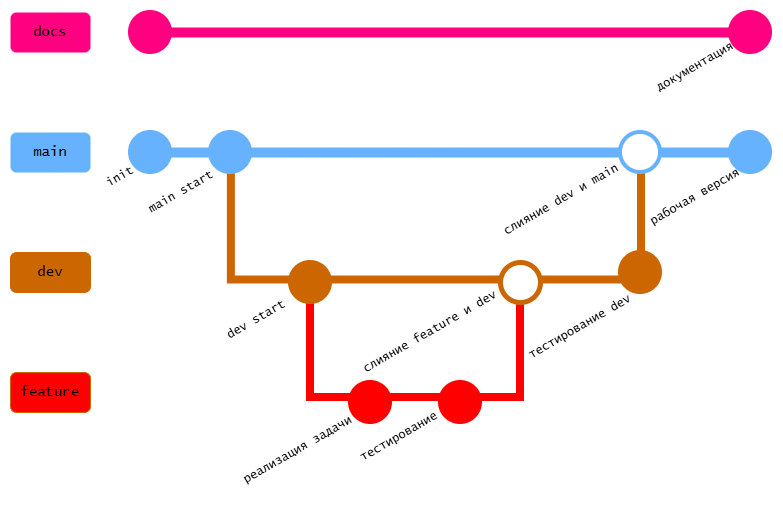

The diagram above was exported from draw.io. Its source (the exported page's mxGraphModel, read from the mxfile embedded in the PNG):
<mxGraphModel dx="1030" dy="660" grid="1" gridSize="10" guides="1" tooltips="1" connect="1" arrows="1" fold="1" page="1" pageScale="1" pageWidth="1654" pageHeight="2336" math="0" shadow="0">
  <root>
    <mxCell id="0" />
    <mxCell id="1" parent="0" />
    <mxCell id="zj_PmDGcahc9E5GPQSHz-33" parent="1" style="strokeWidth=8;html=1;shape=mxgraph.flowchart.annotation_1;align=left;pointerEvents=1;rotation=-90;strokeColor=light-dark(#FF0000,#CC6600);" value="" vertex="1">
      <mxGeometry height="210" width="120" x="425" y="380" as="geometry" />
    </mxCell>
    <mxCell id="zj_PmDGcahc9E5GPQSHz-31" parent="1" style="strokeWidth=8;html=1;shape=mxgraph.flowchart.annotation_1;align=left;pointerEvents=1;rotation=-90;strokeColor=light-dark(#CC6600,#CC6600);" value="" vertex="1">
      <mxGeometry height="410.11" width="122.5" x="444.74" y="161.2" as="geometry" />
    </mxCell>
    <mxCell id="zj_PmDGcahc9E5GPQSHz-1" parent="1" style="rounded=1;whiteSpace=wrap;html=1;fillColor=#FF0080;strokeColor=none;fontFamily=Lucida Console;" value="&lt;font style=&quot;font-size: 14px;&quot;&gt;docs&lt;/font&gt;" vertex="1">
      <mxGeometry height="40" width="80" x="80" y="160" as="geometry" />
    </mxCell>
    <mxCell id="zj_PmDGcahc9E5GPQSHz-2" parent="1" style="rounded=1;whiteSpace=wrap;html=1;fillColor=#66B2FF;strokeColor=none;fontFamily=Lucida Console;" value="&lt;font style=&quot;font-size: 14px;&quot;&gt;main&lt;/font&gt;" vertex="1">
      <mxGeometry height="40" width="80" x="80" y="280" as="geometry" />
    </mxCell>
    <mxCell id="zj_PmDGcahc9E5GPQSHz-3" parent="1" style="rounded=1;whiteSpace=wrap;html=1;fillColor=#CC6600;strokeColor=light-dark(#CC6600,#CC6600);fontFamily=Lucida Console;" value="&lt;font style=&quot;font-size: 14px;&quot;&gt;dev&lt;/font&gt;" vertex="1">
      <mxGeometry height="40" width="80" x="80" y="400" as="geometry" />
    </mxCell>
    <mxCell id="zj_PmDGcahc9E5GPQSHz-4" parent="1" style="rounded=1;whiteSpace=wrap;html=1;fillColor=#FF0000;strokeColor=light-dark(#CC6600,#CC6600);fontFamily=Lucida Console;" value="&lt;font style=&quot;font-size: 14px;&quot;&gt;feature&lt;/font&gt;" vertex="1">
      <mxGeometry height="40" width="80" x="80" y="520" as="geometry" />
    </mxCell>
    <mxCell id="zj_PmDGcahc9E5GPQSHz-6" parent="1" style="rounded=0;whiteSpace=wrap;html=1;fillColor=#66B2FF;strokeColor=none;" value="" vertex="1">
      <mxGeometry height="10" width="600" x="210" y="295" as="geometry" />
    </mxCell>
    <mxCell id="zj_PmDGcahc9E5GPQSHz-7" parent="1" style="ellipse;whiteSpace=wrap;html=1;fillColor=light-dark(#66B2FF,#66B2FF);strokeColor=light-dark(#66B2FF,transparent);strokeWidth=4;" value="" vertex="1">
      <mxGeometry height="40" width="40" x="200" y="280" as="geometry" />
    </mxCell>
    <mxCell id="zj_PmDGcahc9E5GPQSHz-8" parent="1" style="ellipse;whiteSpace=wrap;html=1;fillColor=light-dark(#66B2FF,#66B2FF);strokeColor=#66B2FF;strokeWidth=4;" value="" vertex="1">
      <mxGeometry height="40" width="40" x="800" y="280" as="geometry" />
    </mxCell>
    <mxCell id="zj_PmDGcahc9E5GPQSHz-16" edge="1" parent="1" style="edgeStyle=orthogonalEdgeStyle;rounded=0;orthogonalLoop=1;jettySize=auto;html=1;exitX=1;exitY=0.5;exitDx=0;exitDy=0;exitPerimeter=0;">
      <mxGeometry relative="1" as="geometry">
        <mxPoint x="445" y="420" as="sourcePoint" />
        <mxPoint x="445" y="420" as="targetPoint" />
      </mxGeometry>
    </mxCell>
    <mxCell id="zj_PmDGcahc9E5GPQSHz-21" parent="1" style="verticalLabelPosition=bottom;html=1;verticalAlign=top;align=center;shape=mxgraph.floorplan.wall;fillColor=#FF0080;strokeColor=none;" value="" vertex="1">
      <mxGeometry height="10" width="600" x="210" y="175" as="geometry" />
    </mxCell>
    <mxCell id="zj_PmDGcahc9E5GPQSHz-39" parent="1" style="ellipse;whiteSpace=wrap;html=1;aspect=fixed;strokeColor=#66B2FF;strokeWidth=4;perimeterSpacing=0;" value="" vertex="1">
      <mxGeometry height="40" width="40" x="690" y="280" as="geometry" />
    </mxCell>
    <mxCell id="zj_PmDGcahc9E5GPQSHz-40" parent="1" style="ellipse;whiteSpace=wrap;html=1;aspect=fixed;strokeColor=#CC6600;strokeWidth=5;perimeterSpacing=0;" value="" vertex="1">
      <mxGeometry height="40" width="40" x="570" y="410" as="geometry" />
    </mxCell>
    <mxCell id="zj_PmDGcahc9E5GPQSHz-42" parent="1" style="ellipse;whiteSpace=wrap;html=1;fillColor=light-dark(#CC6600,#66B2FF);strokeColor=#CC6600;strokeWidth=4;" value="" vertex="1">
      <mxGeometry height="40" width="40" x="690" y="400" as="geometry" />
    </mxCell>
    <mxCell id="zj_PmDGcahc9E5GPQSHz-43" parent="1" style="ellipse;whiteSpace=wrap;html=1;fillColor=light-dark(#CC6600,#66B2FF);strokeColor=#CC6600;strokeWidth=4;" value="" vertex="1">
      <mxGeometry height="40" width="40" x="360" y="410" as="geometry" />
    </mxCell>
    <mxCell id="zj_PmDGcahc9E5GPQSHz-44" parent="1" style="ellipse;whiteSpace=wrap;html=1;fillColor=light-dark(#66B2FF,#66B2FF);strokeColor=light-dark(#66B2FF,transparent);strokeWidth=4;" value="" vertex="1">
      <mxGeometry height="40" width="40" x="280" y="280" as="geometry" />
    </mxCell>
    <mxCell id="zj_PmDGcahc9E5GPQSHz-45" parent="1" style="ellipse;whiteSpace=wrap;html=1;fillColor=light-dark(#FF0000,#66B2FF);strokeColor=light-dark(#FF0000,transparent);strokeWidth=4;" value="" vertex="1">
      <mxGeometry height="40" width="40" x="420" y="530" as="geometry" />
    </mxCell>
    <mxCell id="zj_PmDGcahc9E5GPQSHz-46" parent="1" style="ellipse;whiteSpace=wrap;html=1;fillColor=light-dark(#FF0000,#66B2FF);strokeColor=light-dark(#FF0000,transparent);strokeWidth=4;" value="" vertex="1">
      <mxGeometry height="40" width="40" x="510" y="530" as="geometry" />
    </mxCell>
    <mxCell id="zj_PmDGcahc9E5GPQSHz-47" parent="1" style="ellipse;whiteSpace=wrap;html=1;fillColor=light-dark(#FF0080,#66B2FF);strokeColor=light-dark(#FF0080,transparent);strokeWidth=4;" value="" vertex="1">
      <mxGeometry height="40" width="40" x="200" y="160" as="geometry" />
    </mxCell>
    <mxCell id="zj_PmDGcahc9E5GPQSHz-48" parent="1" style="ellipse;whiteSpace=wrap;html=1;fillColor=light-dark(#FF0080,#66B2FF);strokeColor=light-dark(#FF0080,transparent);strokeWidth=4;" value="" vertex="1">
      <mxGeometry height="40" width="40" x="800" y="160" as="geometry" />
    </mxCell>
    <mxCell id="zj_PmDGcahc9E5GPQSHz-49" parent="1" style="text;html=1;whiteSpace=wrap;strokeColor=none;fillColor=none;align=center;verticalAlign=middle;rounded=0;rotation=-30;fontFamily=Lucida Console;" value="реализация задачи" vertex="1">
      <mxGeometry height="30" width="133.91" x="300.93" y="583.48" as="geometry" />
    </mxCell>
    <mxCell id="zj_PmDGcahc9E5GPQSHz-50" parent="1" style="text;html=1;whiteSpace=wrap;strokeColor=none;fillColor=none;align=center;verticalAlign=middle;rounded=0;rotation=-30;fontFamily=Lucida Console;" value="тестирование" vertex="1">
      <mxGeometry height="30" width="60" x="438.67" y="570" as="geometry" />
    </mxCell>
    <mxCell id="zj_PmDGcahc9E5GPQSHz-51" parent="1" style="text;html=1;whiteSpace=wrap;strokeColor=none;fillColor=none;align=center;verticalAlign=middle;rounded=0;rotation=-30;fontFamily=Lucida Console;" value="слияние feature и dev" vertex="1">
      <mxGeometry height="30" width="160" x="420" y="465" as="geometry" />
    </mxCell>
    <mxCell id="zj_PmDGcahc9E5GPQSHz-52" parent="1" style="text;html=1;whiteSpace=wrap;strokeColor=none;fillColor=none;align=center;verticalAlign=middle;rounded=0;rotation=-30;fontFamily=Lucida Console;" value="тестирование dev" vertex="1">
      <mxGeometry height="30" width="120" x="590" y="460" as="geometry" />
    </mxCell>
    <mxCell id="zj_PmDGcahc9E5GPQSHz-53" parent="1" style="text;html=1;whiteSpace=wrap;strokeColor=none;fillColor=none;align=center;verticalAlign=middle;rounded=0;rotation=-30;fontFamily=Lucida Console;" value="слияние dev и main" vertex="1">
      <mxGeometry height="30" width="140" x="560.67" y="332.5" as="geometry" />
    </mxCell>
    <mxCell id="zj_PmDGcahc9E5GPQSHz-54" parent="1" style="text;html=1;whiteSpace=wrap;strokeColor=none;fillColor=none;align=center;verticalAlign=middle;rounded=0;rotation=-30;fontFamily=Lucida Console;" value="main start" vertex="1">
      <mxGeometry height="30" width="80" x="211.34" y="325" as="geometry" />
    </mxCell>
    <mxCell id="zj_PmDGcahc9E5GPQSHz-55" parent="1" style="text;html=1;whiteSpace=wrap;strokeColor=none;fillColor=none;align=center;verticalAlign=middle;rounded=0;rotation=-30;fontFamily=Lucida Console;" value="dev start" vertex="1">
      <mxGeometry height="30" width="70" x="290.67" y="452.5" as="geometry" />
    </mxCell>
    <mxCell id="zj_PmDGcahc9E5GPQSHz-56" parent="1" style="text;html=1;whiteSpace=wrap;strokeColor=none;fillColor=none;align=center;verticalAlign=middle;rounded=0;rotation=-30;fontFamily=Lucida Console;" value="init" vertex="1">
      <mxGeometry height="30" width="60" x="160" y="310" as="geometry" />
    </mxCell>
    <mxCell id="zj_PmDGcahc9E5GPQSHz-57" parent="1" style="text;html=1;whiteSpace=wrap;strokeColor=none;fillColor=none;align=center;verticalAlign=middle;rounded=0;rotation=-30;fontFamily=Lucida Console;" value="рабочая версия" vertex="1">
      <mxGeometry height="30" width="110" x="710" y="330" as="geometry" />
    </mxCell>
    <mxCell id="zj_PmDGcahc9E5GPQSHz-58" parent="1" style="text;html=1;whiteSpace=wrap;strokeColor=none;fillColor=none;align=center;verticalAlign=middle;rounded=0;rotation=-30;fontFamily=Lucida Console;" value="документация" vertex="1">
      <mxGeometry height="30" width="90" x="720" y="200" as="geometry" />
    </mxCell>
  </root>
</mxGraphModel>